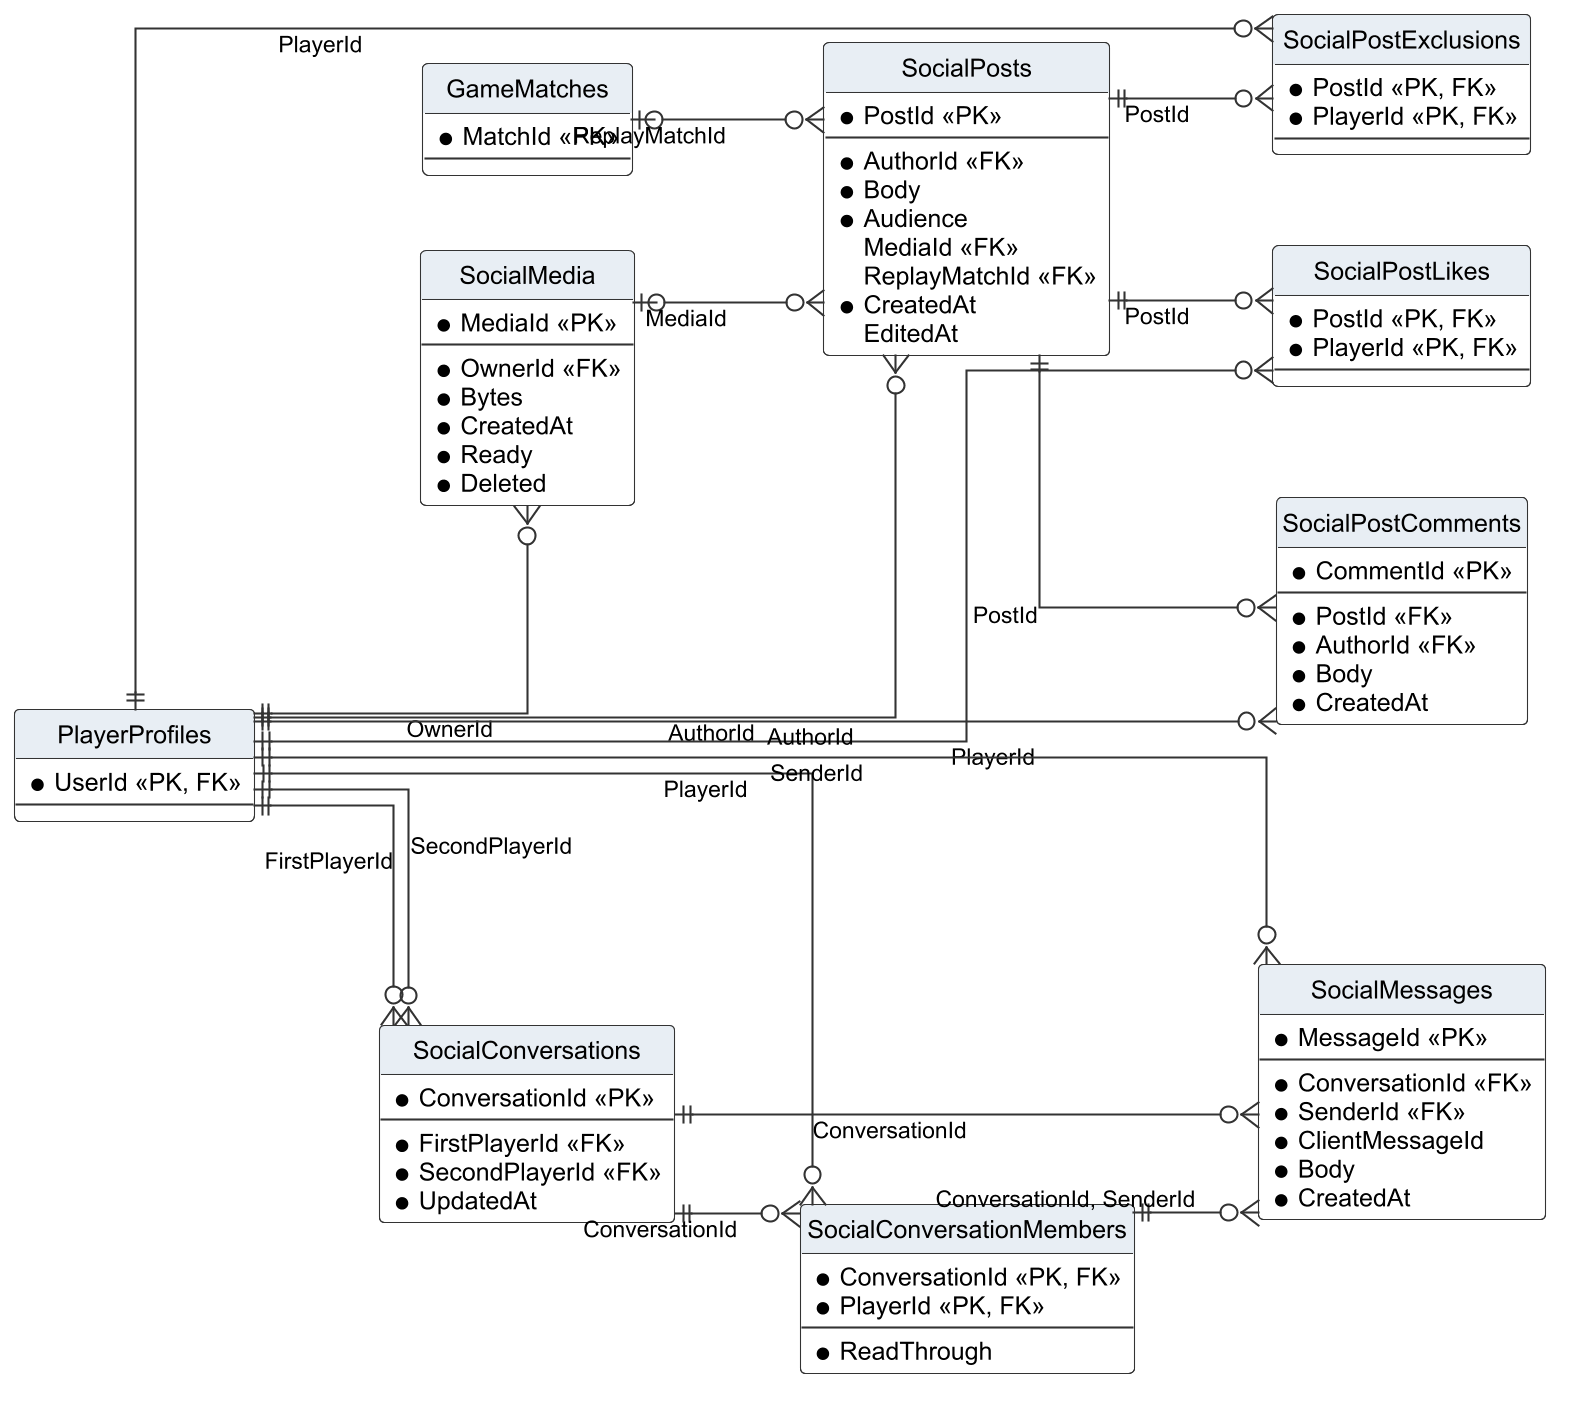

The diagram above was rendered by PlantUML. Its source (embedded in the PNG):
@startuml r4_lerd_feed
!include _style.iuml
hide circle
hide empty members
skinparam linetype ortho
left to right direction
entity "SocialMedia" as SocialMedia {
  * MediaId <<PK>>
  --
  * OwnerId <<FK>>
  * Bytes
  * CreatedAt
  * Ready
  * Deleted
}
entity "SocialPosts" as SocialPosts {
  * PostId <<PK>>
  --
  * AuthorId <<FK>>
  * Body
  * Audience
  MediaId <<FK>>
  ReplayMatchId <<FK>>
  * CreatedAt
  EditedAt
}
entity "SocialPostExclusions" as SocialPostExclusions {
  * PostId <<PK, FK>>
  * PlayerId <<PK, FK>>
  --
}
entity "SocialPostLikes" as SocialPostLikes {
  * PostId <<PK, FK>>
  * PlayerId <<PK, FK>>
  --
}
entity "SocialPostComments" as SocialPostComments {
  * CommentId <<PK>>
  --
  * PostId <<FK>>
  * AuthorId <<FK>>
  * Body
  * CreatedAt
}
entity "SocialConversations" as SocialConversations {
  * ConversationId <<PK>>
  --
  * FirstPlayerId <<FK>>
  * SecondPlayerId <<FK>>
  * UpdatedAt
}
entity "SocialConversationMembers" as SocialConversationMembers {
  * ConversationId <<PK, FK>>
  * PlayerId <<PK, FK>>
  --
  * ReadThrough
}
entity "SocialMessages" as SocialMessages {
  * MessageId <<PK>>
  --
  * ConversationId <<FK>>
  * SenderId <<FK>>
  * ClientMessageId
  * Body
  * CreatedAt
}
entity "PlayerProfiles" as PlayerProfiles {
  * UserId <<PK, FK>>
  --
}
entity "GameMatches" as GameMatches {
  * MatchId <<PK>>
  --
}
PlayerProfiles ||--o{ SocialMedia : "OwnerId"
PlayerProfiles ||--o{ SocialPosts : "AuthorId"
SocialMedia |o--o{ SocialPosts : "MediaId"
GameMatches |o--o{ SocialPosts : "ReplayMatchId"
SocialPosts ||--o{ SocialPostExclusions : "PostId"
PlayerProfiles ||--o{ SocialPostExclusions : "PlayerId"
SocialPosts ||--o{ SocialPostLikes : "PostId"
PlayerProfiles ||--o{ SocialPostLikes : "PlayerId"
SocialPosts ||--o{ SocialPostComments : "PostId"
PlayerProfiles ||--o{ SocialPostComments : "AuthorId"
PlayerProfiles ||--o{ SocialConversations : "FirstPlayerId"
PlayerProfiles ||--o{ SocialConversations : "SecondPlayerId"
SocialConversations ||--o{ SocialConversationMembers : "ConversationId"
PlayerProfiles ||--o{ SocialConversationMembers : "PlayerId"
SocialConversations ||--o{ SocialMessages : "ConversationId"
PlayerProfiles ||--o{ SocialMessages : "SenderId"
SocialConversationMembers ||--o{ SocialMessages : "ConversationId, SenderId"
@enduml